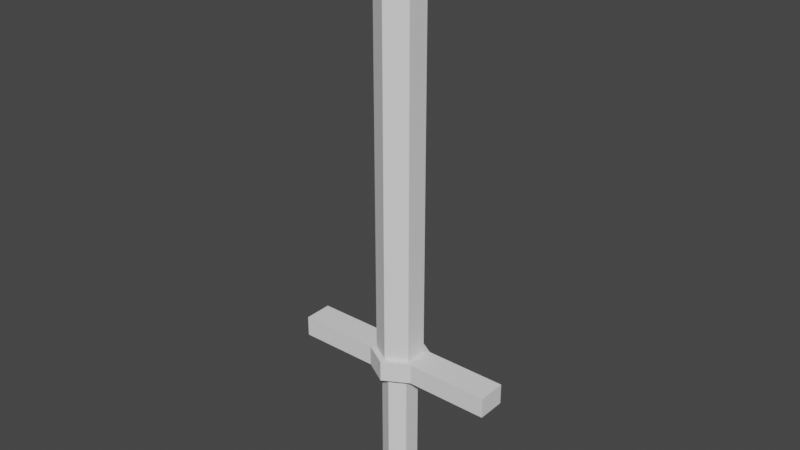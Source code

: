 # Source: sword.blend  (saved by Blender 3.0.42; exported with 4.5.12 LTS)
import bpy
from mathutils import Matrix  # noqa: F401  (used for matrix-valued properties, if any)

bpy.ops.wm.read_factory_settings(use_empty=True)
scene = bpy.context.scene
scene.name = 'Scene'

# ---- collections
col_collection = bpy.data.collections.new('Collection'); scene.collection.children.link(col_collection)

# ---- world
world_world = bpy.data.worlds.new('World'); scene.world = world_world
world_world.use_nodes = True; world_world.node_tree.nodes.clear()
_N = world_world.node_tree.nodes; _L = world_world.node_tree.links
n0 = _N.new('ShaderNodeOutputWorld'); n0.name = 'World Output'; n0.location = (300, 300)
n1 = _N.new('ShaderNodeBackground'); n1.name = 'Background'; n1.location = (10, 300)
n1.inputs[0].default_value = (0.05088, 0.05088, 0.05088, 1.0)
_L.new(n1.outputs[0], n0.inputs[0])
n0.is_active_output = True
world_world.color = (0.05088, 0.05088, 0.05088)
world_world.use_sun_shadow = False
world_world.sun_shadow_jitter_overblur = 0.0

# ---- meshes
me_cylinder_001 = bpy.data.meshes.new('Cylinder.001')
me_cylinder_001.from_pydata([(0.0, 0.06307, -0.3715), (0.05462, 0.03153, -0.3715), (0.05462, -0.03153, -0.3715), (-5.537e-09, -0.06307, -0.3715), (-0.05462, -0.03153, -0.3715), (-0.05462, 0.03153, -0.3715), (0.04205, 0.02428, -0.4285), (0.04205, -0.02428, -0.4285), (-4.289e-09, -0.04856, -0.4285), (-0.04205, -0.02428, -0.4285), (-0.04205, 0.02428, -0.4285), (0.0, 0.04856, -0.4285), (-0.3, -0.04, -0.3715), (-0.3, 0.04, -0.3715), (-0.3, -0.04, -0.4285), (-0.3, 0.04, -0.4285), (0.3, 0.04, -0.3715), (0.3, -0.04, -0.3715), (0.3, 0.04, -0.4285), (0.3, -0.04, -0.4285), (-6.994e-09, -0.08, -0.4285), (0.06928, -0.04, -0.4285), (-0.06928, 0.04, -0.4285), (-0.06928, -0.04, -0.4285), (0.0, 0.08, -0.4285), (0.06928, 0.04, -0.4285), (0.04205, 0.02428, -0.8), (0.04205, -0.02428, -0.8), (-4.289e-09, -0.04856, -0.8), (-0.04205, -0.02428, -0.8), (-0.04205, 0.02428, -0.8), (0.0, 0.04856, -0.8), (-0.06928, 0.04, -0.3715), (0.0, 0.08, -0.3715), (-0.06928, -0.04, -0.3715), (-6.994e-09, -0.08, -0.3715), (0.06928, -0.04, -0.3715), (0.06928, 0.04, -0.3715), (0.0, 0.06307, 0.8), (0.05462, 0.03153, 0.8), (0.05462, -0.03153, 0.8), (-5.537e-09, -0.06307, 0.8), (-0.05462, -0.03153, 0.8), (-0.05462, 0.03153, 0.8)], [], [(3, 2, 40, 41), (22, 32, 33, 24), (23, 34, 12, 14), (20, 35, 34, 23), (21, 36, 35, 20), (36, 21, 19, 17), (24, 33, 37, 25), (10, 11, 31, 30), (14, 12, 13, 15), (22, 23, 14, 15), (34, 32, 13, 12), (32, 22, 15, 13), (18, 16, 17, 19), (25, 37, 16, 18), (37, 36, 17, 16), (21, 25, 18, 19), (8, 7, 21, 20), (10, 9, 23, 22), (6, 11, 24, 25), (7, 6, 25, 21), (9, 8, 20, 23), (11, 10, 22, 24), (31, 26, 27, 28, 29, 30), (6, 7, 27, 26), (9, 10, 30, 29), (8, 9, 29, 28), (11, 6, 26, 31), (7, 8, 28, 27), (5, 0, 33, 32), (4, 5, 32, 34), (3, 4, 34, 35), (2, 3, 35, 36), (1, 2, 36, 37), (0, 1, 37, 33), (43, 42, 41, 40, 39, 38), (5, 4, 42, 43), (2, 1, 39, 40), (4, 3, 41, 42), (0, 5, 43, 38), (1, 0, 38, 39)])
_uv = me_cylinder_001.uv_layers.new(name='UVMap')
_uv.uv.foreach_set('vector', [0.4906, 0.75, 0.6342, 0.75, 0.6342, 0.75, 0.4906, 0.75, 0.1667, 0.625, 0.1667, 0.75, -8.941e-08, 0.75, -8.941e-08, 0.625, 0.3333, 0.625, 0.3333, 0.75, 0.3333, 0.75, 0.3333, 0.625, 0.5, 0.625, 0.5, 0.75, 0.3333, 0.75, 0.3333, 0.625, 0.6667, 0.625, 0.6667, 0.75, 0.5, 0.75, 0.5, 0.625, 0.6667, 0.75, 0.6667, 0.625, 0.6667, 0.625, 0.6667, 0.75, 1.0, 0.625, 1.0, 0.75, 0.8333, 0.75, 0.8333, 0.625, 0.4003, 0.625, 0.7664, 0.625, 0.7664, 0.625, 0.4003, 0.625, 0.3333, 0.625, 0.3333, 0.75, 0.1667, 0.75, 0.1667, 0.625, 0.1667, 0.625, 0.3333, 0.625, 0.3333, 0.625, 0.1667, 0.625, 0.3333, 0.75, 0.1667, 0.75, 0.1667, 0.75, 0.3333, 0.75, 0.1667, 0.75, 0.1667, 0.625, 0.1667, 0.625, 0.1667, 0.75, 0.8333, 0.625, 0.8333, 0.75, 0.6667, 0.75, 0.6667, 0.625, 0.8333, 0.625, 0.8333, 0.75, 0.8333, 0.75, 0.8333, 0.625, 0.8333, 0.75, 0.6667, 0.75, 0.6667, 0.75, 0.8333, 0.75, 0.6667, 0.625, 0.8333, 0.625, 0.8333, 0.625, 0.6667, 0.625, 0.5199, 0.625, 0.6468, 0.625, 0.6667, 0.625, 0.5, 0.625, 0.4003, 0.625, 0.4031, 0.625, 0.3333, 0.625, 0.1667, 0.625, 0.7635, 0.625, 0.7664, 0.625, 1.0, 0.625, 0.8333, 0.625, 0.6468, 0.625, 0.7635, 0.625, 0.8333, 0.625, 0.6667, 0.625, 0.4031, 0.625, 0.5199, 0.625, 0.5, 0.625, 0.3333, 0.625, 0.7664, 0.625, 0.4003, 0.625, 0.1667, 0.625, 1.0, 0.625, 0.7664, 0.625, 0.7635, 0.625, 0.6468, 0.625, 0.5199, 0.625, 0.4031, 0.625, 0.4003, 0.625, 0.7635, 0.625, 0.6468, 0.625, 0.6468, 0.625, 0.7635, 0.625, 0.4031, 0.625, 0.4003, 0.625, 0.4003, 0.625, 0.4031, 0.625, 0.5199, 0.625, 0.4031, 0.625, 0.4031, 0.625, 0.5199, 0.625, 0.7664, 0.625, 0.7635, 0.625, 0.7635, 0.625, 0.7664, 0.625, 0.6468, 0.625, 0.5199, 0.625, 0.5199, 0.625, 0.6468, 0.625, 0.1991, 0.75, 0.1373, 0.75, -8.941e-08, 0.75, 0.1667, 0.75, 0.3428, 0.75, 0.1991, 0.75, 0.1667, 0.75, 0.3333, 0.75, 0.4906, 0.75, 0.3428, 0.75, 0.3333, 0.75, 0.5, 0.75, 0.6342, 0.75, 0.4906, 0.75, 0.5, 0.75, 0.6667, 0.75, 0.696, 0.75, 0.6342, 0.75, 0.6667, 0.75, 0.8333, 0.75, 0.1373, 0.75, 0.696, 0.75, 0.8333, 0.75, -8.941e-08, 0.75, 0.1991, 0.75, 0.3428, 0.75, 0.4906, 0.75, 0.6342, 0.75, 0.696, 0.75, 0.1373, 0.75, 0.1991, 0.75, 0.3428, 0.75, 0.3428, 0.75, 0.1991, 0.75, 0.6342, 0.75, 0.696, 0.75, 0.696, 0.75, 0.6342, 0.75, 0.3428, 0.75, 0.4906, 0.75, 0.4906, 0.75, 0.3428, 0.75, 0.1373, 0.75, 0.1991, 0.75, 0.1991, 0.75, 0.1373, 0.75, 0.696, 0.75, 0.1373, 0.75, 0.1373, 0.75, 0.696, 0.75])
me_cylinder_001.use_remesh_fix_poles = True
me_cylinder_001.use_remesh_preserve_attributes = False
me_cylinder_001.update()

# ---- objects
ob_cylinder = bpy.data.objects.new('Cylinder', me_cylinder_001)

# ---- transforms, parenting, visibility, modifiers, constraints
ob_cylinder.location = (0.0, 0.0, 0.8)

# ---- collection membership
col_collection.objects.link(ob_cylinder)

# ---- scene / render settings (as saved in the file)
scene.frame_start = 1; scene.frame_end = 250; scene.frame_set(1)
scene.render.engine = 'BLENDER_EEVEE_NEXT'
scene.cycles.sampling_pattern = 'TABULATED_SOBOL'
scene.cycles.use_light_tree = False
scene.view_settings.view_transform = 'Filmic'
bpy.context.view_layer.update()

# ---- added for rendering (the .blend has no active camera and no usable light): camera, sun
cam_auto = bpy.data.cameras.new('AutoCamera')
cam_auto.lens = 50.0
cam_auto.sensor_width = 36.0
cam_auto.clip_end = 1000.0
ob_auto_camera = bpy.data.objects.new('AutoCamera', cam_auto)
scene.collection.objects.link(ob_auto_camera)
ob_auto_camera.location = (1.58794, -1.90553, 2.07035)
ob_auto_camera.rotation_euler = (1.09748, -7.21219e-08, 0.694738)
scene.camera = ob_auto_camera
light_auto_sun = bpy.data.lights.new('AutoSun', 'SUN')
light_auto_sun.energy = 3.0
light_auto_sun.angle = 0.0523599
ob_auto_sun = bpy.data.objects.new('AutoSun', light_auto_sun)
scene.collection.objects.link(ob_auto_sun)
ob_auto_sun.rotation_euler = (0.872665, 0.174533, 0.523599)
bpy.context.view_layer.update()
